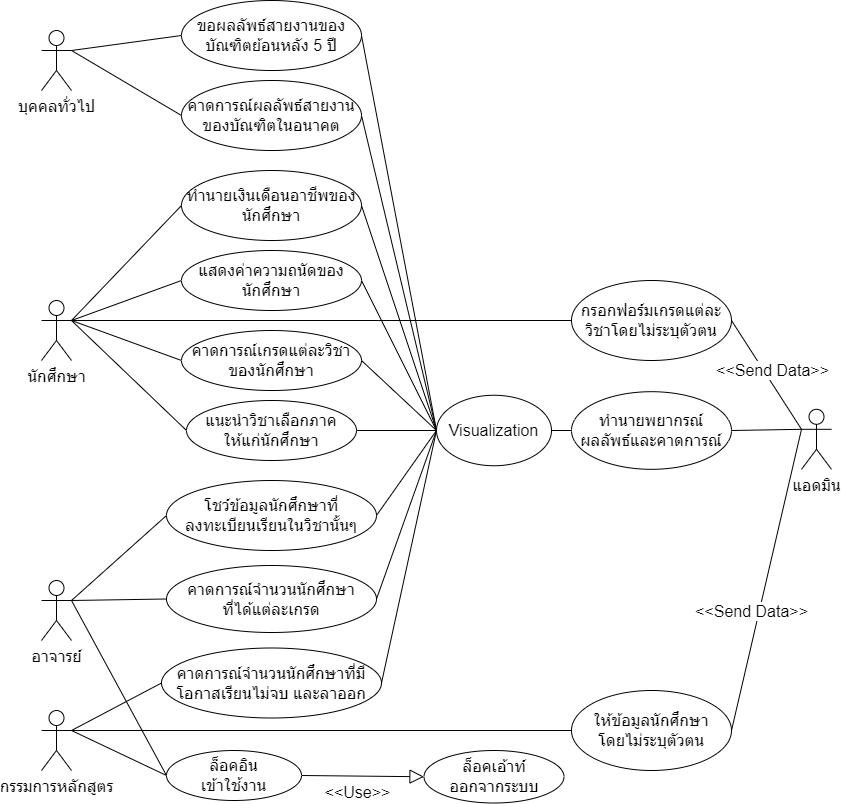

The diagram above was exported from draw.io. Its source (the exported page's mxGraphModel, read from the mxfile embedded in the PNG):
<mxGraphModel dx="1381" dy="764" grid="1" gridSize="10" guides="1" tooltips="1" connect="1" arrows="1" fold="1" page="1" pageScale="1" pageWidth="827" pageHeight="1169" math="0" shadow="0">
  <root>
    <mxCell id="0" />
    <mxCell id="1" parent="0" />
    <mxCell id="81Vus9PUht1-0RsdPjCS-26" style="edgeStyle=none;rounded=0;orthogonalLoop=1;jettySize=auto;html=1;exitX=1;exitY=0.3333333333333333;exitDx=0;exitDy=0;exitPerimeter=0;entryX=0;entryY=0.5;entryDx=0;entryDy=0;startArrow=none;startFill=0;endArrow=none;endFill=0;strokeColor=default;fontSize=16;" parent="1" source="81Vus9PUht1-0RsdPjCS-1" target="81Vus9PUht1-0RsdPjCS-11" edge="1">
      <mxGeometry relative="1" as="geometry" />
    </mxCell>
    <mxCell id="81Vus9PUht1-0RsdPjCS-27" style="edgeStyle=none;rounded=0;orthogonalLoop=1;jettySize=auto;html=1;entryX=0;entryY=0.5;entryDx=0;entryDy=0;startArrow=none;startFill=0;endArrow=none;endFill=0;strokeColor=default;exitX=1;exitY=0.3333333333333333;exitDx=0;exitDy=0;exitPerimeter=0;fontSize=16;" parent="1" source="81Vus9PUht1-0RsdPjCS-1" target="81Vus9PUht1-0RsdPjCS-12" edge="1">
      <mxGeometry relative="1" as="geometry">
        <mxPoint x="110" y="430" as="sourcePoint" />
      </mxGeometry>
    </mxCell>
    <mxCell id="81Vus9PUht1-0RsdPjCS-28" style="edgeStyle=none;rounded=0;orthogonalLoop=1;jettySize=auto;html=1;exitX=1;exitY=0.3333333333333333;exitDx=0;exitDy=0;exitPerimeter=0;entryX=0;entryY=0.5;entryDx=0;entryDy=0;startArrow=none;startFill=0;endArrow=none;endFill=0;strokeColor=default;fontSize=16;" parent="1" source="81Vus9PUht1-0RsdPjCS-1" target="81Vus9PUht1-0RsdPjCS-15" edge="1">
      <mxGeometry relative="1" as="geometry" />
    </mxCell>
    <mxCell id="81Vus9PUht1-0RsdPjCS-29" style="edgeStyle=none;rounded=0;orthogonalLoop=1;jettySize=auto;html=1;exitX=1;exitY=0.3333333333333333;exitDx=0;exitDy=0;exitPerimeter=0;entryX=0;entryY=0.5;entryDx=0;entryDy=0;startArrow=none;startFill=0;endArrow=none;endFill=0;strokeColor=default;fontSize=16;" parent="1" source="81Vus9PUht1-0RsdPjCS-1" target="81Vus9PUht1-0RsdPjCS-13" edge="1">
      <mxGeometry relative="1" as="geometry" />
    </mxCell>
    <mxCell id="81Vus9PUht1-0RsdPjCS-30" style="edgeStyle=none;rounded=0;orthogonalLoop=1;jettySize=auto;html=1;exitX=1;exitY=0.3333333333333333;exitDx=0;exitDy=0;exitPerimeter=0;entryX=0;entryY=0.5;entryDx=0;entryDy=0;startArrow=none;startFill=0;endArrow=none;endFill=0;strokeColor=default;fontSize=16;" parent="1" source="81Vus9PUht1-0RsdPjCS-1" target="81Vus9PUht1-0RsdPjCS-14" edge="1">
      <mxGeometry relative="1" as="geometry" />
    </mxCell>
    <mxCell id="81Vus9PUht1-0RsdPjCS-1" value="นักศึกษา" style="shape=umlActor;verticalLabelPosition=bottom;verticalAlign=top;html=1;outlineConnect=0;fontSize=16;" parent="1" vertex="1">
      <mxGeometry x="80" y="320" width="30" height="60" as="geometry" />
    </mxCell>
    <mxCell id="81Vus9PUht1-0RsdPjCS-23" style="orthogonalLoop=1;jettySize=auto;html=1;exitX=1;exitY=0.3333333333333333;exitDx=0;exitDy=0;exitPerimeter=0;entryX=0;entryY=0.5;entryDx=0;entryDy=0;endArrow=none;endFill=0;rounded=0;fontSize=16;" parent="1" source="81Vus9PUht1-0RsdPjCS-2" target="81Vus9PUht1-0RsdPjCS-8" edge="1">
      <mxGeometry relative="1" as="geometry" />
    </mxCell>
    <mxCell id="81Vus9PUht1-0RsdPjCS-31" style="edgeStyle=none;rounded=0;orthogonalLoop=1;jettySize=auto;html=1;exitX=1;exitY=0.3333333333333333;exitDx=0;exitDy=0;exitPerimeter=0;startArrow=none;startFill=0;endArrow=none;endFill=0;strokeColor=default;fontSize=16;entryX=0;entryY=0.5;entryDx=0;entryDy=0;" parent="1" source="81Vus9PUht1-0RsdPjCS-2" target="81Vus9PUht1-0RsdPjCS-17" edge="1">
      <mxGeometry relative="1" as="geometry" />
    </mxCell>
    <mxCell id="81Vus9PUht1-0RsdPjCS-32" style="edgeStyle=none;rounded=0;orthogonalLoop=1;jettySize=auto;html=1;exitX=1;exitY=0.3333333333333333;exitDx=0;exitDy=0;exitPerimeter=0;entryX=0;entryY=0.5;entryDx=0;entryDy=0;startArrow=none;startFill=0;endArrow=none;endFill=0;strokeColor=default;fontSize=16;" parent="1" source="81Vus9PUht1-0RsdPjCS-2" target="81Vus9PUht1-0RsdPjCS-18" edge="1">
      <mxGeometry relative="1" as="geometry" />
    </mxCell>
    <mxCell id="81Vus9PUht1-0RsdPjCS-2" value="อาจารย์" style="shape=umlActor;verticalLabelPosition=bottom;verticalAlign=top;html=1;outlineConnect=0;fontSize=16;" parent="1" vertex="1">
      <mxGeometry x="80" y="600" width="30" height="60" as="geometry" />
    </mxCell>
    <mxCell id="81Vus9PUht1-0RsdPjCS-24" style="edgeStyle=none;rounded=0;orthogonalLoop=1;jettySize=auto;html=1;exitX=1;exitY=0.3333333333333333;exitDx=0;exitDy=0;exitPerimeter=0;entryX=0;entryY=0.5;entryDx=0;entryDy=0;endArrow=none;endFill=0;fontSize=16;" parent="1" source="81Vus9PUht1-0RsdPjCS-5" target="81Vus9PUht1-0RsdPjCS-8" edge="1">
      <mxGeometry relative="1" as="geometry" />
    </mxCell>
    <mxCell id="81Vus9PUht1-0RsdPjCS-33" style="edgeStyle=none;rounded=0;orthogonalLoop=1;jettySize=auto;html=1;exitX=1;exitY=0.3333333333333333;exitDx=0;exitDy=0;exitPerimeter=0;entryX=0;entryY=0.5;entryDx=0;entryDy=0;startArrow=none;startFill=0;endArrow=none;endFill=0;strokeColor=default;fontSize=16;" parent="1" source="81Vus9PUht1-0RsdPjCS-5" target="81Vus9PUht1-0RsdPjCS-16" edge="1">
      <mxGeometry relative="1" as="geometry" />
    </mxCell>
    <mxCell id="81Vus9PUht1-0RsdPjCS-34" style="edgeStyle=none;rounded=0;orthogonalLoop=1;jettySize=auto;html=1;exitX=1;exitY=0.3333333333333333;exitDx=0;exitDy=0;exitPerimeter=0;startArrow=none;startFill=0;endArrow=none;endFill=0;strokeColor=default;entryX=0.026;entryY=0.5;entryDx=0;entryDy=0;entryPerimeter=0;fontSize=16;" parent="1" source="81Vus9PUht1-0RsdPjCS-5" target="81Vus9PUht1-0RsdPjCS-19" edge="1">
      <mxGeometry relative="1" as="geometry">
        <mxPoint x="450" y="1100" as="targetPoint" />
      </mxGeometry>
    </mxCell>
    <mxCell id="81Vus9PUht1-0RsdPjCS-5" value="กรรมการหลักสูตร" style="shape=umlActor;verticalLabelPosition=bottom;verticalAlign=top;html=1;outlineConnect=0;fontSize=16;" parent="1" vertex="1">
      <mxGeometry x="80" y="730" width="30" height="60" as="geometry" />
    </mxCell>
    <mxCell id="81Vus9PUht1-0RsdPjCS-25" style="edgeStyle=none;rounded=0;orthogonalLoop=1;jettySize=auto;html=1;exitX=1;exitY=0.5;exitDx=0;exitDy=0;endArrow=block;endFill=0;startArrow=none;startFill=0;strokeColor=default;entryX=0;entryY=0.5;entryDx=0;entryDy=0;fontSize=16;strokeWidth=1;endSize=12;" parent="1" source="81Vus9PUht1-0RsdPjCS-8" target="81Vus9PUht1-0RsdPjCS-10" edge="1">
      <mxGeometry relative="1" as="geometry">
        <mxPoint x="290" y="1110" as="targetPoint" />
      </mxGeometry>
    </mxCell>
    <mxCell id="81Vus9PUht1-0RsdPjCS-55" value="&amp;lt;&amp;lt;Use&amp;gt;&amp;gt;" style="edgeLabel;html=1;align=center;verticalAlign=middle;resizable=0;points=[];fontSize=16;labelBackgroundColor=none;" parent="81Vus9PUht1-0RsdPjCS-25" vertex="1" connectable="0">
      <mxGeometry x="-0.0506" y="1" relative="1" as="geometry">
        <mxPoint x="-3" y="17" as="offset" />
      </mxGeometry>
    </mxCell>
    <mxCell id="81Vus9PUht1-0RsdPjCS-8" value="ล็อคอิน&lt;br&gt;เข้าใช้งาน" style="ellipse;whiteSpace=wrap;html=1;fontSize=16;" parent="1" vertex="1">
      <mxGeometry x="205" y="770" width="135" height="50" as="geometry" />
    </mxCell>
    <mxCell id="81Vus9PUht1-0RsdPjCS-53" style="edgeStyle=none;rounded=0;orthogonalLoop=1;jettySize=auto;html=1;exitX=1;exitY=0.3333333333333333;exitDx=0;exitDy=0;exitPerimeter=0;entryX=0;entryY=0.5;entryDx=0;entryDy=0;startArrow=none;startFill=0;endArrow=none;endFill=0;strokeColor=default;fontSize=16;" parent="1" source="81Vus9PUht1-0RsdPjCS-9" target="81Vus9PUht1-0RsdPjCS-48" edge="1">
      <mxGeometry relative="1" as="geometry" />
    </mxCell>
    <mxCell id="81Vus9PUht1-0RsdPjCS-54" style="edgeStyle=none;rounded=0;orthogonalLoop=1;jettySize=auto;html=1;exitX=1;exitY=0.3333333333333333;exitDx=0;exitDy=0;exitPerimeter=0;entryX=0;entryY=0.5;entryDx=0;entryDy=0;startArrow=none;startFill=0;endArrow=none;endFill=0;strokeColor=default;fontSize=16;" parent="1" source="81Vus9PUht1-0RsdPjCS-9" target="81Vus9PUht1-0RsdPjCS-50" edge="1">
      <mxGeometry relative="1" as="geometry" />
    </mxCell>
    <mxCell id="81Vus9PUht1-0RsdPjCS-9" value="บุคคลทั่วไป" style="shape=umlActor;verticalLabelPosition=bottom;verticalAlign=top;html=1;outlineConnect=0;fontSize=16;" parent="1" vertex="1">
      <mxGeometry x="80" y="50" width="30" height="60" as="geometry" />
    </mxCell>
    <mxCell id="81Vus9PUht1-0RsdPjCS-10" value="ล็อคเอ้าท์&lt;br&gt;ออกจากระบบ" style="ellipse;whiteSpace=wrap;html=1;fontSize=16;" parent="1" vertex="1">
      <mxGeometry x="462.5" y="770" width="140" height="52.5" as="geometry" />
    </mxCell>
    <mxCell id="81Vus9PUht1-0RsdPjCS-38" style="edgeStyle=none;rounded=0;orthogonalLoop=1;jettySize=auto;html=1;exitX=1;exitY=0.5;exitDx=0;exitDy=0;startArrow=none;startFill=0;endArrow=none;endFill=0;strokeColor=default;entryX=0;entryY=0.3333333333333333;entryDx=0;entryDy=0;entryPerimeter=0;fontSize=16;" parent="1" source="81Vus9PUht1-0RsdPjCS-11" target="81Vus9PUht1-0RsdPjCS-22" edge="1">
      <mxGeometry relative="1" as="geometry">
        <mxPoint x="1170" y="510" as="targetPoint" />
      </mxGeometry>
    </mxCell>
    <mxCell id="81Vus9PUht1-0RsdPjCS-68" value="&amp;lt;&amp;lt;Send Data&amp;gt;&amp;gt;" style="edgeLabel;html=1;align=center;verticalAlign=middle;resizable=0;points=[];fontSize=16;labelBackgroundColor=default;" parent="81Vus9PUht1-0RsdPjCS-38" vertex="1" connectable="0">
      <mxGeometry x="0.1185" y="-1" relative="1" as="geometry">
        <mxPoint x="2" y="-12" as="offset" />
      </mxGeometry>
    </mxCell>
    <mxCell id="81Vus9PUht1-0RsdPjCS-11" value="กรอกฟอร์มเกรดแต่ละวิชาโดยไม่ระบุตัวตน" style="ellipse;whiteSpace=wrap;html=1;fontSize=16;" parent="1" vertex="1">
      <mxGeometry x="610" y="300" width="160" height="80" as="geometry" />
    </mxCell>
    <mxCell id="81Vus9PUht1-0RsdPjCS-12" value="ทำนายเงินเดือนอาชีพของนักศึกษา" style="ellipse;whiteSpace=wrap;html=1;fontSize=16;" parent="1" vertex="1">
      <mxGeometry x="220" y="190" width="180" height="70" as="geometry" />
    </mxCell>
    <mxCell id="81Vus9PUht1-0RsdPjCS-13" value="คาดการณ์เกรดแต่ละวิชาของนักศึกษา" style="ellipse;whiteSpace=wrap;html=1;fontSize=16;" parent="1" vertex="1">
      <mxGeometry x="220" y="350" width="180" height="60" as="geometry" />
    </mxCell>
    <mxCell id="81Vus9PUht1-0RsdPjCS-14" value="แนะนำวิชาเลือกภาค&lt;br&gt;ให้แก่นักศึกษา" style="ellipse;whiteSpace=wrap;html=1;fontSize=16;" parent="1" vertex="1">
      <mxGeometry x="225" y="420" width="170" height="60" as="geometry" />
    </mxCell>
    <mxCell id="81Vus9PUht1-0RsdPjCS-15" value="แสดงค่าความถนัดของนักศึกษา" style="ellipse;whiteSpace=wrap;html=1;fontSize=16;" parent="1" vertex="1">
      <mxGeometry x="220" y="270" width="180" height="60" as="geometry" />
    </mxCell>
    <mxCell id="81Vus9PUht1-0RsdPjCS-16" value="คาดการณ์จำนวนนักศึกษาที่มี&lt;br&gt;โอกาสเรียนไม่จบ และลาออก" style="ellipse;whiteSpace=wrap;html=1;fontSize=16;" parent="1" vertex="1">
      <mxGeometry x="200" y="667.5" width="220" height="70" as="geometry" />
    </mxCell>
    <mxCell id="81Vus9PUht1-0RsdPjCS-17" value="โชว์ข้อมูลนักศึกษาที่&lt;br&gt;ลงทะเบียนเรียนในวิชานั้นๆ" style="ellipse;whiteSpace=wrap;html=1;fontSize=16;" parent="1" vertex="1">
      <mxGeometry x="205" y="500" width="210" height="70" as="geometry" />
    </mxCell>
    <mxCell id="81Vus9PUht1-0RsdPjCS-18" value="คาดการณ์จำนวนนักศึกษา&lt;br&gt;ที่ได้แต่ละเกรด" style="ellipse;whiteSpace=wrap;html=1;fontSize=16;" parent="1" vertex="1">
      <mxGeometry x="205" y="585" width="210" height="67" as="geometry" />
    </mxCell>
    <mxCell id="81Vus9PUht1-0RsdPjCS-37" style="edgeStyle=none;rounded=0;orthogonalLoop=1;jettySize=auto;html=1;exitX=1;exitY=0.5;exitDx=0;exitDy=0;startArrow=none;startFill=0;endArrow=none;endFill=0;strokeColor=default;entryX=0;entryY=0.3333333333333333;entryDx=0;entryDy=0;entryPerimeter=0;fontSize=16;" parent="1" source="81Vus9PUht1-0RsdPjCS-19" target="81Vus9PUht1-0RsdPjCS-22" edge="1">
      <mxGeometry relative="1" as="geometry">
        <mxPoint x="1140" y="510" as="targetPoint" />
      </mxGeometry>
    </mxCell>
    <mxCell id="81Vus9PUht1-0RsdPjCS-67" value="&amp;lt;&amp;lt;Send Data&amp;gt;&amp;gt;" style="edgeLabel;html=1;align=center;verticalAlign=middle;resizable=0;points=[];fontSize=16;" parent="81Vus9PUht1-0RsdPjCS-37" vertex="1" connectable="0">
      <mxGeometry x="-0.1123" y="-2" relative="1" as="geometry">
        <mxPoint x="-13" y="13" as="offset" />
      </mxGeometry>
    </mxCell>
    <mxCell id="81Vus9PUht1-0RsdPjCS-19" value="ให้ข้อมูลนักศึกษา&lt;br&gt;โดยไม่ระบุตัวตน" style="ellipse;whiteSpace=wrap;html=1;fontSize=16;" parent="1" vertex="1">
      <mxGeometry x="610" y="710" width="160" height="80" as="geometry" />
    </mxCell>
    <mxCell id="81Vus9PUht1-0RsdPjCS-39" style="edgeStyle=none;rounded=0;orthogonalLoop=1;jettySize=auto;html=1;exitX=0;exitY=0.5;exitDx=0;exitDy=0;entryX=1;entryY=0.5;entryDx=0;entryDy=0;startArrow=none;startFill=0;endArrow=none;endFill=0;strokeColor=default;fontSize=16;" parent="1" source="81Vus9PUht1-0RsdPjCS-20" target="81Vus9PUht1-0RsdPjCS-21" edge="1">
      <mxGeometry relative="1" as="geometry" />
    </mxCell>
    <mxCell id="81Vus9PUht1-0RsdPjCS-20" value="ทำนายพยากรณ์&lt;br&gt;ผลลัพธ์และคาดการณ์" style="ellipse;whiteSpace=wrap;html=1;fontSize=16;" parent="1" vertex="1">
      <mxGeometry x="610" y="411.19" width="160" height="77.62" as="geometry" />
    </mxCell>
    <mxCell id="81Vus9PUht1-0RsdPjCS-40" style="edgeStyle=none;rounded=0;orthogonalLoop=1;jettySize=auto;html=1;exitX=0;exitY=0.5;exitDx=0;exitDy=0;entryX=1;entryY=0.5;entryDx=0;entryDy=0;startArrow=none;startFill=0;endArrow=none;endFill=0;strokeColor=default;fontSize=16;" parent="1" source="81Vus9PUht1-0RsdPjCS-21" target="81Vus9PUht1-0RsdPjCS-12" edge="1">
      <mxGeometry relative="1" as="geometry" />
    </mxCell>
    <mxCell id="81Vus9PUht1-0RsdPjCS-41" style="edgeStyle=none;rounded=0;orthogonalLoop=1;jettySize=auto;html=1;exitX=0;exitY=0.5;exitDx=0;exitDy=0;entryX=1;entryY=0.5;entryDx=0;entryDy=0;startArrow=none;startFill=0;endArrow=none;endFill=0;strokeColor=default;fontSize=16;" parent="1" source="81Vus9PUht1-0RsdPjCS-21" target="81Vus9PUht1-0RsdPjCS-15" edge="1">
      <mxGeometry relative="1" as="geometry" />
    </mxCell>
    <mxCell id="81Vus9PUht1-0RsdPjCS-42" style="edgeStyle=none;rounded=0;orthogonalLoop=1;jettySize=auto;html=1;exitX=0;exitY=0.5;exitDx=0;exitDy=0;entryX=1;entryY=0.5;entryDx=0;entryDy=0;startArrow=none;startFill=0;endArrow=none;endFill=0;strokeColor=default;fontSize=16;" parent="1" source="81Vus9PUht1-0RsdPjCS-21" target="81Vus9PUht1-0RsdPjCS-13" edge="1">
      <mxGeometry relative="1" as="geometry" />
    </mxCell>
    <mxCell id="81Vus9PUht1-0RsdPjCS-43" style="edgeStyle=none;rounded=0;orthogonalLoop=1;jettySize=auto;html=1;exitX=0;exitY=0.5;exitDx=0;exitDy=0;entryX=1;entryY=0.5;entryDx=0;entryDy=0;startArrow=none;startFill=0;endArrow=none;endFill=0;strokeColor=default;fontSize=16;" parent="1" source="81Vus9PUht1-0RsdPjCS-21" target="81Vus9PUht1-0RsdPjCS-14" edge="1">
      <mxGeometry relative="1" as="geometry" />
    </mxCell>
    <mxCell id="81Vus9PUht1-0RsdPjCS-44" style="edgeStyle=none;rounded=0;orthogonalLoop=1;jettySize=auto;html=1;exitX=0;exitY=0.5;exitDx=0;exitDy=0;entryX=1;entryY=0.5;entryDx=0;entryDy=0;startArrow=none;startFill=0;endArrow=none;endFill=0;strokeColor=default;fontSize=16;" parent="1" source="81Vus9PUht1-0RsdPjCS-21" target="81Vus9PUht1-0RsdPjCS-17" edge="1">
      <mxGeometry relative="1" as="geometry" />
    </mxCell>
    <mxCell id="81Vus9PUht1-0RsdPjCS-45" style="edgeStyle=none;rounded=0;orthogonalLoop=1;jettySize=auto;html=1;exitX=0;exitY=0.5;exitDx=0;exitDy=0;entryX=1;entryY=0.5;entryDx=0;entryDy=0;startArrow=none;startFill=0;endArrow=none;endFill=0;strokeColor=default;fontSize=16;" parent="1" source="81Vus9PUht1-0RsdPjCS-21" target="81Vus9PUht1-0RsdPjCS-18" edge="1">
      <mxGeometry relative="1" as="geometry" />
    </mxCell>
    <mxCell id="81Vus9PUht1-0RsdPjCS-46" style="edgeStyle=none;rounded=0;orthogonalLoop=1;jettySize=auto;html=1;exitX=0;exitY=0.5;exitDx=0;exitDy=0;entryX=1;entryY=0.5;entryDx=0;entryDy=0;startArrow=none;startFill=0;endArrow=none;endFill=0;strokeColor=default;fontSize=16;" parent="1" source="81Vus9PUht1-0RsdPjCS-21" target="81Vus9PUht1-0RsdPjCS-16" edge="1">
      <mxGeometry relative="1" as="geometry" />
    </mxCell>
    <mxCell id="81Vus9PUht1-0RsdPjCS-51" style="edgeStyle=none;rounded=0;orthogonalLoop=1;jettySize=auto;html=1;exitX=0;exitY=0.5;exitDx=0;exitDy=0;entryX=1;entryY=0.5;entryDx=0;entryDy=0;startArrow=none;startFill=0;endArrow=none;endFill=0;strokeColor=default;fontSize=16;" parent="1" source="81Vus9PUht1-0RsdPjCS-21" target="81Vus9PUht1-0RsdPjCS-48" edge="1">
      <mxGeometry relative="1" as="geometry" />
    </mxCell>
    <mxCell id="81Vus9PUht1-0RsdPjCS-52" style="edgeStyle=none;rounded=0;orthogonalLoop=1;jettySize=auto;html=1;exitX=0;exitY=0.5;exitDx=0;exitDy=0;entryX=1;entryY=0.5;entryDx=0;entryDy=0;startArrow=none;startFill=0;endArrow=none;endFill=0;strokeColor=default;fontSize=16;" parent="1" source="81Vus9PUht1-0RsdPjCS-21" target="81Vus9PUht1-0RsdPjCS-50" edge="1">
      <mxGeometry relative="1" as="geometry" />
    </mxCell>
    <mxCell id="81Vus9PUht1-0RsdPjCS-21" value="Visualization" style="ellipse;whiteSpace=wrap;html=1;fontSize=16;" parent="1" vertex="1">
      <mxGeometry x="475" y="414.75" width="115" height="70.5" as="geometry" />
    </mxCell>
    <mxCell id="81Vus9PUht1-0RsdPjCS-36" style="edgeStyle=none;rounded=0;orthogonalLoop=1;jettySize=auto;html=1;exitX=0;exitY=0.3333333333333333;exitDx=0;exitDy=0;exitPerimeter=0;entryX=1;entryY=0.5;entryDx=0;entryDy=0;startArrow=none;startFill=0;endArrow=none;endFill=0;strokeColor=default;fontSize=16;" parent="1" source="81Vus9PUht1-0RsdPjCS-22" target="81Vus9PUht1-0RsdPjCS-20" edge="1">
      <mxGeometry relative="1" as="geometry" />
    </mxCell>
    <mxCell id="81Vus9PUht1-0RsdPjCS-22" value="แอดมิน" style="shape=umlActor;verticalLabelPosition=bottom;verticalAlign=top;html=1;outlineConnect=0;fontSize=16;" parent="1" vertex="1">
      <mxGeometry x="840" y="428.81" width="30" height="60" as="geometry" />
    </mxCell>
    <mxCell id="81Vus9PUht1-0RsdPjCS-48" value="ขอผลลัพธ์สายงานของบัณฑิตย้อนหลัง 5 ปี" style="ellipse;whiteSpace=wrap;html=1;fontSize=16;" parent="1" vertex="1">
      <mxGeometry x="220" y="20" width="180" height="70" as="geometry" />
    </mxCell>
    <mxCell id="81Vus9PUht1-0RsdPjCS-49" style="edgeStyle=none;rounded=0;orthogonalLoop=1;jettySize=auto;html=1;exitX=0.5;exitY=1;exitDx=0;exitDy=0;startArrow=none;startFill=0;endArrow=none;endFill=0;strokeColor=default;fontSize=16;" parent="1" source="81Vus9PUht1-0RsdPjCS-15" target="81Vus9PUht1-0RsdPjCS-15" edge="1">
      <mxGeometry relative="1" as="geometry" />
    </mxCell>
    <mxCell id="81Vus9PUht1-0RsdPjCS-50" value="คาดการณ์ผลลัพธ์สายงานของบัณฑิตในอนาคต" style="ellipse;whiteSpace=wrap;html=1;fontSize=16;" parent="1" vertex="1">
      <mxGeometry x="220" y="100" width="180" height="70" as="geometry" />
    </mxCell>
  </root>
</mxGraphModel>